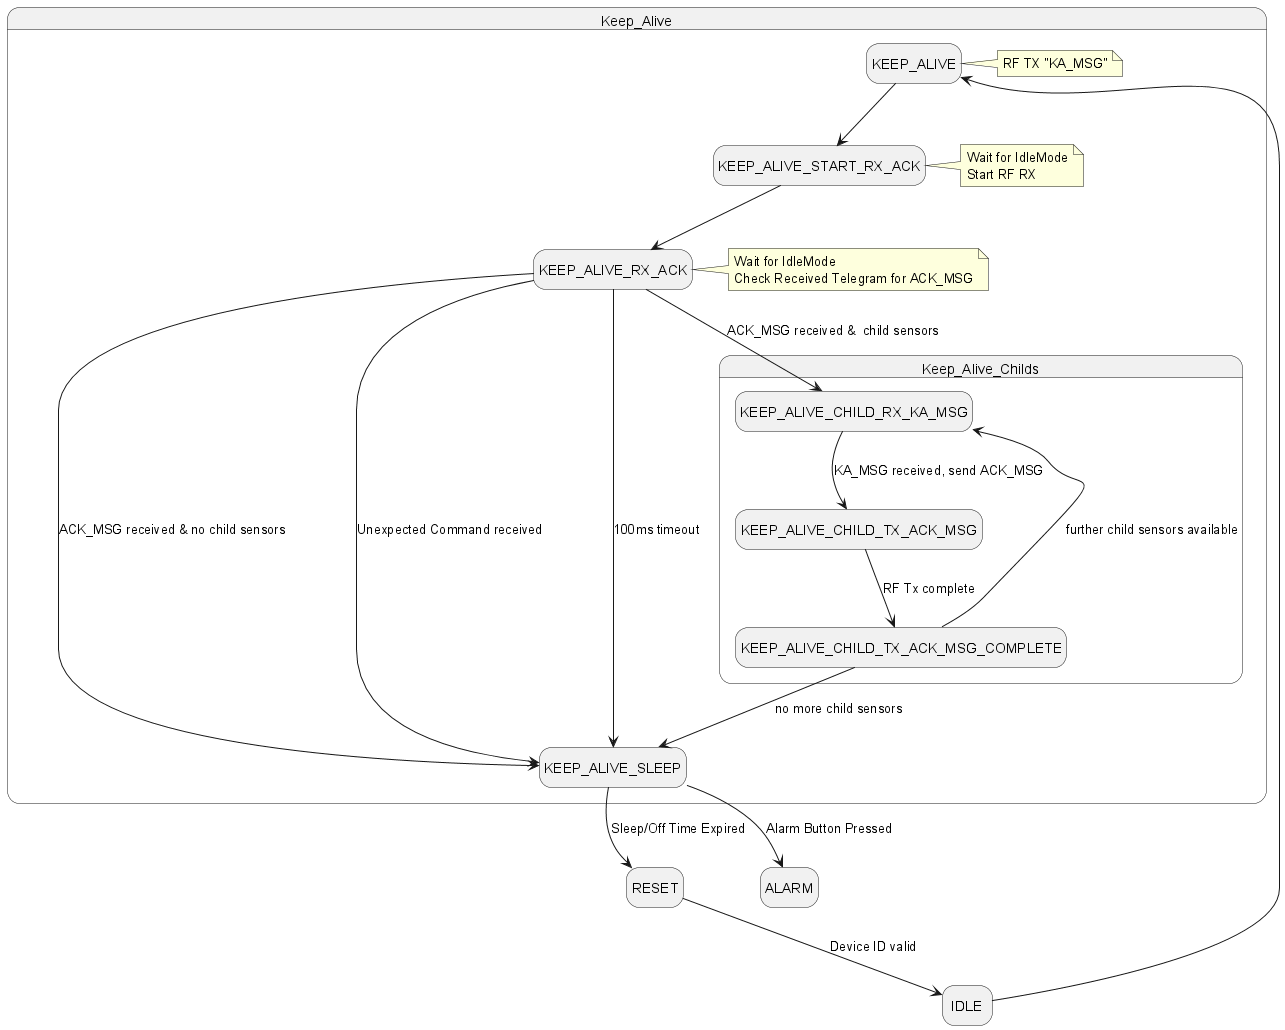

The diagram above was rendered by PlantUML. Its source (embedded in the PNG):
@startuml sensor_keep_alive_states
hide empty description
'
' States
'
state "RESET" as STATE_RESET
state "IDLE" as STATE_IDLE
state Keep_Alive {
    state "KEEP_ALIVE" as STATE_KEEP_ALIVE
    note right of STATE_KEEP_ALIVE
        RF TX "KA_MSG"
    end note 

    state "KEEP_ALIVE_START_RX_ACK" as STATE_KEEP_ALIVE_START_RX_ACK
    note right of STATE_KEEP_ALIVE_START_RX_ACK
        Wait for IdleMode
        Start RF RX
    end note

    state "KEEP_ALIVE_RX_ACK" as STATE_KEEP_ALIVE_RX_ACK
    note right of STATE_KEEP_ALIVE_RX_ACK
        Wait for IdleMode
        Check Received Telegram for ACK_MSG
    end note

    state "KEEP_ALIVE_SLEEP" as STATE_KEEP_ALIVE_SLEEP

    state Keep_Alive_Childs {
        state "KEEP_ALIVE_CHILD_RX_KA_MSG" as STATE_KEEP_ALIVE_CHILD_RX_KA_MSG
        state "KEEP_ALIVE_CHILD_TX_ACK_MSG" as STATE_KEEP_ALIVE_CHILD_TX_ACK_MSG
        state "KEEP_ALIVE_CHILD_TX_ACK_MSG_COMPLETE" as STATE_KEEP_ALIVE_CHILD_TX_ACK_MSG_COMPLETE
    }
}
state "ALARM" as STATE_ALARM

'
' State Transitions
'
STATE_RESET-->STATE_IDLE    : Device ID valid
STATE_IDLE --> STATE_KEEP_ALIVE
STATE_KEEP_ALIVE --> STATE_KEEP_ALIVE_START_RX_ACK
STATE_KEEP_ALIVE_START_RX_ACK --> STATE_KEEP_ALIVE_RX_ACK
STATE_KEEP_ALIVE_RX_ACK--> STATE_KEEP_ALIVE_SLEEP : ACK_MSG received & no child sensors
STATE_KEEP_ALIVE_RX_ACK--> STATE_KEEP_ALIVE_SLEEP : Unexpected Command received
STATE_KEEP_ALIVE_RX_ACK--> STATE_KEEP_ALIVE_SLEEP : 100ms timeout
STATE_KEEP_ALIVE_SLEEP --> STATE_ALARM : Alarm Button Pressed
STATE_KEEP_ALIVE_SLEEP --> STATE_RESET  : Sleep/Off Time Expired

STATE_KEEP_ALIVE_RX_ACK--> STATE_KEEP_ALIVE_CHILD_RX_KA_MSG : ACK_MSG received &  child sensors
STATE_KEEP_ALIVE_CHILD_RX_KA_MSG --> STATE_KEEP_ALIVE_CHILD_TX_ACK_MSG : KA_MSG received, send ACK_MSG
STATE_KEEP_ALIVE_CHILD_TX_ACK_MSG --> STATE_KEEP_ALIVE_CHILD_TX_ACK_MSG_COMPLETE : RF Tx complete
STATE_KEEP_ALIVE_CHILD_TX_ACK_MSG_COMPLETE --> STATE_KEEP_ALIVE_CHILD_RX_KA_MSG : further child sensors available
STATE_KEEP_ALIVE_CHILD_TX_ACK_MSG_COMPLETE --> STATE_KEEP_ALIVE_SLEEP : no more child sensors
@enduml